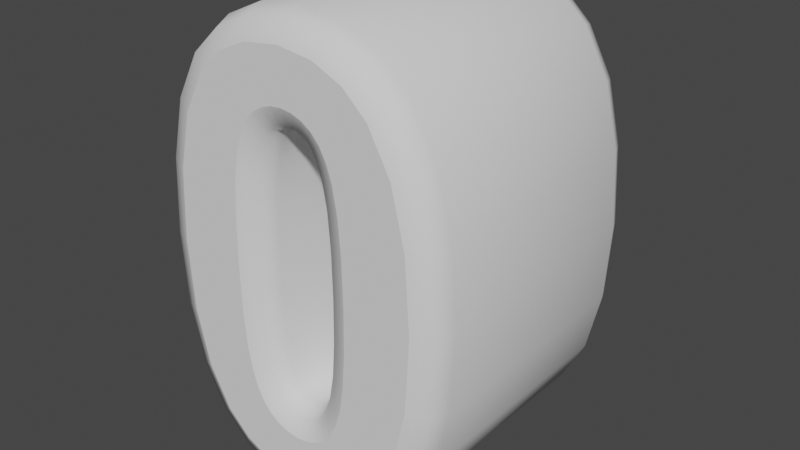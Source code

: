 # Source: 0.blend  (saved by Blender 3.3.6; exported with 4.5.12 LTS)
import bpy
from mathutils import Matrix  # noqa: F401  (used for matrix-valued properties, if any)

bpy.ops.wm.read_factory_settings(use_empty=True)
scene = bpy.context.scene
scene.name = 'Scene'

# ---- collections
col_collection = bpy.data.collections.new('Collection'); scene.collection.children.link(col_collection)

# ---- world
world_world = bpy.data.worlds.new('World'); scene.world = world_world
world_world.use_nodes = True; world_world.node_tree.nodes.clear()
_N = world_world.node_tree.nodes; _L = world_world.node_tree.links
n0 = _N.new('ShaderNodeOutputWorld'); n0.name = 'World Output'; n0.location = (300, 300)
n1 = _N.new('ShaderNodeBackground'); n1.name = 'Background'; n1.location = (10, 300)
n1.inputs[0].default_value = (0.05088, 0.05088, 0.05088, 1.0)
_L.new(n1.outputs[0], n0.inputs[0])
n0.is_active_output = True
world_world.color = (0.05088, 0.05088, 0.05088)
world_world.use_sun_shadow = False
world_world.sun_shadow_jitter_overblur = 0.0

# ---- meshes
me_text_001 = bpy.data.meshes.new('Text.001')
me_text_001.from_pydata([(-0.1077, 0.2024, 0.17), (-0.07954, 0.2286, 0.17), (-0.04466, 0.2444, 0.17), (-0.002565, 0.2497, 0.17), (0.03956, 0.2443, 0.17), (0.07454, 0.2283, 0.17), (0.103, 0.2018, 0.17), (0.1286, 0.1545, 0.17), (0.1444, 0.08875, 0.17), (0.1497, 0.004435, 0.17), (0.1444, -0.07976, 0.17), (0.1285, -0.1456, 0.17), (0.1026, -0.1932, 0.17), (0.07442, -0.2194, 0.17), (0.03955, -0.2352, 0.17), (-0.002506, -0.2405, 0.17), (-0.04516, -0.2347, 0.17), (-0.08154, -0.2173, 0.17), (-0.1121, -0.1884, 0.17), (-0.1355, -0.1439, 0.17), (-0.1499, -0.07932, 0.17), (-0.1548, 0.005423, 0.17), (-0.1495, 0.08926, 0.17), (-0.1336, 0.1549, 0.17), (0.03495, 0.1769, 0.17), (0.02337, 0.1845, 0.17), (0.01087, 0.1889, 0.17), (-0.002556, 0.1904, 0.17), (-0.01599, 0.1889, 0.17), (-0.02853, 0.1845, 0.17), (-0.04013, 0.177, 0.17), (-0.05024, 0.1657, 0.17), (-0.05827, 0.1507, 0.17), (-0.06444, 0.132, 0.17), (-0.07014, 0.1004, 0.17), (-0.0735, 0.05793, 0.17), (-0.07461, 0.004442, 0.17), (-0.07362, -0.04855, 0.17), (-0.07061, -0.08961, 0.17), (-0.06547, -0.1189, 0.17), (-0.05858, -0.1398, 0.17), (-0.05023, -0.1562, 0.17), (-0.04002, -0.1679, 0.17), (-0.02843, -0.1753, 0.17), (-0.01595, -0.1798, 0.17), (-0.00255, -0.1812, 0.17), (0.01088, -0.1797, 0.17), (0.02342, -0.1753, 0.17), (0.03501, -0.1678, 0.17), (0.04513, -0.1565, 0.17), (0.05315, -0.1414, 0.17), (0.05932, -0.1228, 0.17), (0.06503, -0.09142, 0.17), (0.06839, -0.04903, 0.17), (0.0695, 0.004422, 0.17), (0.0685, 0.05742, 0.17), (0.06549, 0.09848, 0.17), (0.06036, 0.1277, 0.17), (0.05347, 0.1487, 0.17), (0.04513, 0.1651, 0.17), (-0.1077, 0.2024, -0.17), (-0.07954, 0.2286, -0.17), (-0.04466, 0.2444, -0.17), (-0.002565, 0.2497, -0.17), (0.03956, 0.2443, -0.17), (0.07454, 0.2283, -0.17), (0.103, 0.2018, -0.17), (0.1286, 0.1545, -0.17), (0.1444, 0.08875, -0.17), (0.1497, 0.004435, -0.17), (0.1444, -0.07976, -0.17), (0.1285, -0.1456, -0.17), (0.1026, -0.1932, -0.17), (0.07442, -0.2194, -0.17), (0.03955, -0.2352, -0.17), (-0.002506, -0.2405, -0.17), (-0.04516, -0.2347, -0.17), (-0.08154, -0.2173, -0.17), (-0.1121, -0.1884, -0.17), (-0.1355, -0.1439, -0.17), (-0.1499, -0.07932, -0.17), (-0.1548, 0.005423, -0.17), (-0.1495, 0.08926, -0.17), (-0.1336, 0.1549, -0.17), (0.03495, 0.1769, -0.17), (0.02337, 0.1845, -0.17), (0.01087, 0.1889, -0.17), (-0.002556, 0.1904, -0.17), (-0.01599, 0.1889, -0.17), (-0.02853, 0.1845, -0.17), (-0.04013, 0.177, -0.17), (-0.05024, 0.1657, -0.17), (-0.05827, 0.1507, -0.17), (-0.06444, 0.132, -0.17), (-0.07014, 0.1004, -0.17), (-0.0735, 0.05793, -0.17), (-0.07461, 0.004442, -0.17), (-0.07362, -0.04855, -0.17), (-0.07061, -0.08961, -0.17), (-0.06547, -0.1189, -0.17), (-0.05858, -0.1398, -0.17), (-0.05023, -0.1562, -0.17), (-0.04002, -0.1679, -0.17), (-0.02843, -0.1753, -0.17), (-0.01595, -0.1798, -0.17), (-0.00255, -0.1812, -0.17), (0.01088, -0.1797, -0.17), (0.02342, -0.1753, -0.17), (0.03501, -0.1678, -0.17), (0.04513, -0.1565, -0.17), (0.05315, -0.1414, -0.17), (0.05932, -0.1228, -0.17), (0.06503, -0.09142, -0.17), (0.06839, -0.04903, -0.17), (0.0695, 0.004422, -0.17), (0.0685, 0.05742, -0.17), (0.06549, 0.09848, -0.17), (0.06036, 0.1277, -0.17), (0.05347, 0.1487, -0.17), (0.04513, 0.1651, -0.17), (-0.1077, 0.2024, -0.17), (-0.1247, 0.2156, -0.1612), (-0.1318, 0.2211, -0.14), (-0.1318, 0.2211, 0.14), (-0.1247, 0.2156, 0.1612), (-0.1077, 0.2024, 0.17), (-0.07954, 0.2286, -0.17), (-0.09143, 0.2465, -0.1612), (-0.09635, 0.254, -0.14), (-0.09635, 0.254, 0.14), (-0.09143, 0.2465, 0.1612), (-0.07954, 0.2286, 0.17), (-0.04466, 0.2444, -0.17), (-0.05049, 0.265, -0.1612), (-0.05291, 0.2736, -0.14), (-0.05291, 0.2736, 0.14), (-0.05049, 0.265, 0.1612), (-0.04466, 0.2444, 0.17), (-0.002565, 0.2497, -0.17), (-0.002548, 0.2711, -0.1612), (-0.002541, 0.28, -0.14), (-0.002541, 0.28, 0.14), (-0.002548, 0.2711, 0.1612), (-0.002565, 0.2497, 0.17), (0.03956, 0.2443, -0.17), (0.04545, 0.265, -0.1612), (0.04788, 0.2735, -0.14), (0.04788, 0.2735, 0.14), (0.04545, 0.265, 0.1612), (0.03956, 0.2443, 0.17), (0.07454, 0.2283, -0.17), (0.0865, 0.2462, -0.1612), (0.09145, 0.2536, -0.14), (0.09145, 0.2536, 0.14), (0.0865, 0.2462, 0.1612), (0.07454, 0.2283, 0.17), (0.103, 0.2018, -0.17), (0.12, 0.2149, -0.1612), (0.127, 0.2204, -0.14), (0.127, 0.2204, 0.14), (0.12, 0.2149, 0.1612), (0.103, 0.2018, 0.17), (0.1286, 0.1545, -0.17), (0.1486, 0.1621, -0.1612), (0.1569, 0.1653, -0.14), (0.1569, 0.1653, 0.14), (0.1486, 0.1621, 0.1612), (0.1286, 0.1545, 0.17), (0.1444, 0.08875, -0.17), (0.1654, 0.09191, -0.1612), (0.1742, 0.09322, -0.14), (0.1742, 0.09322, 0.14), (0.1654, 0.09191, 0.1612), (0.1444, 0.08875, 0.17), (0.1497, 0.004435, -0.17), (0.171, 0.004429, -0.1612), (0.1798, 0.004427, -0.14), (0.1798, 0.004427, 0.14), (0.171, 0.004429, 0.1612), (0.1497, 0.004435, 0.17), (0.1444, -0.07976, -0.17), (0.1654, -0.08294, -0.1612), (0.1741, -0.08426, -0.14), (0.1741, -0.08426, 0.14), (0.1654, -0.08294, 0.1612), (0.1444, -0.07976, 0.17), (0.1285, -0.1456, -0.17), (0.1485, -0.1533, -0.1612), (0.1567, -0.1565, -0.14), (0.1567, -0.1565, 0.14), (0.1485, -0.1533, 0.1612), (0.1285, -0.1456, 0.17), (0.1026, -0.1932, -0.17), (0.1196, -0.2064, -0.1612), (0.1266, -0.2119, -0.14), (0.1266, -0.2119, 0.14), (0.1196, -0.2064, 0.1612), (0.1026, -0.1932, 0.17), (0.07442, -0.2194, -0.17), (0.08631, -0.2373, -0.1612), (0.09124, -0.2447, -0.14), (0.09124, -0.2447, 0.14), (0.08631, -0.2373, 0.1612), (0.07442, -0.2194, 0.17), (0.03955, -0.2352, -0.17), (0.04538, -0.2558, -0.1612), (0.04779, -0.2644, -0.14), (0.04779, -0.2644, 0.14), (0.04538, -0.2558, 0.1612), (0.03955, -0.2352, 0.17), (-0.002506, -0.2405, -0.17), (-0.002614, -0.2619, -0.1612), (-0.002659, -0.2708, -0.14), (-0.002659, -0.2708, 0.14), (-0.002614, -0.2619, 0.1612), (-0.002506, -0.2405, 0.17), (-0.04516, -0.2347, -0.17), (-0.05131, -0.2552, -0.1612), (-0.05385, -0.2638, -0.14), (-0.05385, -0.2638, 0.14), (-0.05131, -0.2552, 0.1612), (-0.04516, -0.2347, 0.17), (-0.08154, -0.2173, -0.17), (-0.09369, -0.235, -0.1612), (-0.09872, -0.2424, -0.14), (-0.09872, -0.2424, 0.14), (-0.09369, -0.235, 0.1612), (-0.08154, -0.2173, 0.17), (-0.1121, -0.1884, -0.17), (-0.1292, -0.2014, -0.1612), (-0.1363, -0.2068, -0.14), (-0.1363, -0.2068, 0.14), (-0.1292, -0.2014, 0.1612), (-0.1121, -0.1884, 0.17), (-0.1355, -0.1439, -0.17), (-0.1556, -0.1513, -0.1612), (-0.1639, -0.1543, -0.14), (-0.1639, -0.1543, 0.14), (-0.1556, -0.1513, 0.1612), (-0.1355, -0.1439, 0.17), (-0.1499, -0.07932, -0.17), (-0.171, -0.08226, -0.1612), (-0.1798, -0.08348, -0.14), (-0.1798, -0.08348, 0.14), (-0.171, -0.08226, 0.1612), (-0.1499, -0.07932, 0.17), (-0.1548, 0.005423, -0.17), (-0.1761, 0.005491, -0.1612), (-0.1849, 0.005518, -0.14), (-0.1849, 0.005518, 0.14), (-0.1761, 0.005491, 0.1612), (-0.1548, 0.005423, 0.17), (-0.1495, 0.08926, -0.17), (-0.1705, 0.09245, -0.1612), (-0.1792, 0.09378, -0.14), (-0.1792, 0.09378, 0.14), (-0.1705, 0.09245, 0.1612), (-0.1495, 0.08926, 0.17), (-0.1336, 0.1549, -0.17), (-0.1536, 0.1626, -0.1612), (-0.1619, 0.1658, -0.14), (-0.1619, 0.1658, 0.14), (-0.1536, 0.1626, 0.1612), (-0.1336, 0.1549, 0.17), (0.03495, 0.1769, -0.17), (0.02084, 0.1608, -0.1612), (0.015, 0.1541, -0.14), (0.015, 0.1541, 0.14), (0.02084, 0.1608, 0.1612), (0.03495, 0.1769, 0.17), (0.02337, 0.1845, -0.17), (0.01385, 0.1653, -0.1612), (0.009909, 0.1574, -0.14), (0.009909, 0.1574, 0.14), (0.01385, 0.1653, 0.1612), (0.02337, 0.1845, 0.17), (0.01087, 0.1889, -0.17), (0.006055, 0.1681, -0.1612), (0.00406, 0.1595, -0.14), (0.00406, 0.1595, 0.14), (0.006055, 0.1681, 0.1612), (0.01087, 0.1889, 0.17), (-0.002556, 0.1904, -0.17), (-0.002558, 0.1691, -0.1612), (-0.002559, 0.1602, -0.14), (-0.002559, 0.1602, 0.14), (-0.002558, 0.1691, 0.1612), (-0.002556, 0.1904, 0.17), (-0.01599, 0.1889, -0.17), (-0.0112, 0.1681, -0.1612), (-0.009213, 0.1595, -0.14), (-0.009213, 0.1595, 0.14), (-0.0112, 0.1681, 0.1612), (-0.01599, 0.1889, 0.17), (-0.02853, 0.1845, -0.17), (-0.01908, 0.1653, -0.1612), (-0.01516, 0.1574, -0.14), (-0.01516, 0.1574, 0.14), (-0.01908, 0.1653, 0.1612), (-0.02853, 0.1845, 0.17), (-0.04013, 0.177, -0.17), (-0.02624, 0.1607, -0.1612), (-0.02049, 0.1539, -0.14), (-0.02049, 0.1539, 0.14), (-0.02624, 0.1607, 0.1612), (-0.04013, 0.177, 0.17), (-0.05024, 0.1657, -0.17), (-0.03274, 0.1535, -0.1612), (-0.02549, 0.1484, -0.14), (-0.02549, 0.1484, 0.14), (-0.03274, 0.1535, 0.1612), (-0.05024, 0.1657, 0.17), (-0.05827, 0.1507, -0.17), (-0.03869, 0.1423, -0.1612), (-0.03059, 0.1388, -0.14), (-0.03059, 0.1388, 0.14), (-0.03869, 0.1423, 0.1612), (-0.05827, 0.1507, 0.17), (-0.06444, 0.132, -0.17), (-0.04383, 0.1268, -0.1612), (-0.03529, 0.1246, -0.14), (-0.03529, 0.1246, 0.14), (-0.04383, 0.1268, 0.1612), (-0.06444, 0.132, 0.17), (-0.07014, 0.1004, -0.17), (-0.04908, 0.0977, -0.1612), (-0.04036, 0.09657, -0.14), (-0.04036, 0.09657, 0.14), (-0.04908, 0.0977, 0.1612), (-0.07014, 0.1004, 0.17), (-0.0735, 0.05793, -0.17), (-0.05231, 0.05687, -0.1612), (-0.04353, 0.05643, -0.14), (-0.04353, 0.05643, 0.14), (-0.05231, 0.05687, 0.1612), (-0.0735, 0.05793, 0.17), (-0.07461, 0.004442, -0.17), (-0.05339, 0.004421, -0.1612), (-0.04461, 0.004413, -0.14), (-0.04461, 0.004413, 0.14), (-0.05339, 0.004421, 0.1612), (-0.07461, 0.004442, 0.17), (-0.07362, -0.04855, -0.17), (-0.05242, -0.04758, -0.1612), (-0.04364, -0.04717, -0.14), (-0.04364, -0.04717, 0.14), (-0.05242, -0.04758, 0.1612), (-0.07362, -0.04855, 0.17), (-0.07061, -0.08961, -0.17), (-0.04953, -0.087, -0.1612), (-0.0408, -0.08591, -0.14), (-0.0408, -0.08591, 0.14), (-0.04953, -0.087, 0.1612), (-0.07061, -0.08961, 0.17), (-0.06547, -0.1189, -0.17), (-0.04484, -0.1137, -0.1612), (-0.0363, -0.1116, -0.14), (-0.0363, -0.1116, 0.14), (-0.04484, -0.1137, 0.1612), (-0.06547, -0.1189, 0.17), (-0.05858, -0.1398, -0.17), (-0.03894, -0.1316, -0.1612), (-0.03081, -0.1282, -0.14), (-0.03081, -0.1282, 0.14), (-0.03894, -0.1316, 0.1612), (-0.05858, -0.1398, 0.17), (-0.05023, -0.1562, -0.17), (-0.03252, -0.1442, -0.1612), (-0.02518, -0.1392, -0.14), (-0.02518, -0.1392, 0.14), (-0.03252, -0.1442, 0.1612), (-0.05023, -0.1562, 0.17), (-0.04002, -0.1679, -0.17), (-0.026, -0.1517, -0.1612), (-0.0202, -0.145, -0.14), (-0.0202, -0.145, 0.14), (-0.026, -0.1517, 0.1612), (-0.04002, -0.1679, 0.17), (-0.02843, -0.1753, -0.17), (-0.01903, -0.1562, -0.1612), (-0.01513, -0.1482, -0.14), (-0.01513, -0.1482, 0.14), (-0.01903, -0.1562, 0.1612), (-0.02843, -0.1753, 0.17), (-0.01595, -0.1798, -0.17), (-0.01121, -0.1589, -0.1612), (-0.00924, -0.1503, -0.14), (-0.00924, -0.1503, 0.14), (-0.01121, -0.1589, 0.1612), (-0.01595, -0.1798, 0.17), (-0.00255, -0.1812, -0.17), (-0.002566, -0.1599, -0.1612), (-0.002572, -0.151, -0.14), (-0.002572, -0.151, 0.14), (-0.002566, -0.1599, 0.1612), (-0.00255, -0.1812, 0.17), (0.01088, -0.1797, -0.17), (0.006084, -0.1589, -0.1612), (0.004099, -0.1503, -0.14), (0.004099, -0.1503, 0.14), (0.006084, -0.1589, 0.1612), (0.01088, -0.1797, 0.17), (0.02342, -0.1753, -0.17), (0.01396, -0.1561, -0.1612), (0.01004, -0.1482, -0.14), (0.01004, -0.1482, 0.14), (0.01396, -0.1561, 0.1612), (0.02342, -0.1753, 0.17), (0.03501, -0.1678, -0.17), (0.02113, -0.1515, -0.1612), (0.01538, -0.1447, -0.14), (0.01538, -0.1447, 0.14), (0.02113, -0.1515, 0.1612), (0.03501, -0.1678, 0.17), (0.04513, -0.1565, -0.17), (0.02763, -0.1443, -0.1612), (0.02038, -0.1392, -0.14), (0.02038, -0.1392, 0.14), (0.02763, -0.1443, 0.1612), (0.04513, -0.1565, 0.17), (0.05315, -0.1414, -0.17), (0.03358, -0.1331, -0.1612), (0.02547, -0.1296, -0.14), (0.02547, -0.1296, 0.14), (0.03358, -0.1331, 0.1612), (0.05315, -0.1414, 0.17), (0.05932, -0.1228, -0.17), (0.03872, -0.1176, -0.1612), (0.03018, -0.1154, -0.14), (0.03018, -0.1154, 0.14), (0.03872, -0.1176, 0.1612), (0.05932, -0.1228, 0.17), (0.06503, -0.09142, -0.17), (0.04397, -0.08868, -0.1612), (0.03524, -0.08754, -0.14), (0.03524, -0.08754, 0.14), (0.04397, -0.08868, 0.1612), (0.06503, -0.09142, 0.17), (0.06839, -0.04903, -0.17), (0.04719, -0.04797, -0.1612), (0.03841, -0.04753, -0.14), (0.03841, -0.04753, 0.14), (0.04719, -0.04797, 0.1612), (0.06839, -0.04903, 0.17), (0.0695, 0.004422, -0.17), (0.04828, 0.004443, -0.1612), (0.03949, 0.004452, -0.14), (0.03949, 0.004452, 0.14), (0.04828, 0.004443, 0.1612), (0.0695, 0.004422, 0.17), (0.0685, 0.05742, -0.17), (0.0473, 0.05644, -0.1612), (0.03852, 0.05604, -0.14), (0.03852, 0.05604, 0.14), (0.0473, 0.05644, 0.1612), (0.0685, 0.05742, 0.17), (0.06549, 0.09848, -0.17), (0.04441, 0.09586, -0.1612), (0.03568, 0.09478, -0.14), (0.03568, 0.09478, 0.14), (0.04441, 0.09586, 0.1612), (0.06549, 0.09848, 0.17), (0.06036, 0.1277, -0.17), (0.03973, 0.1226, -0.1612), (0.03118, 0.1204, -0.14), (0.03118, 0.1204, 0.14), (0.03973, 0.1226, 0.1612), (0.06036, 0.1277, 0.17), (0.05347, 0.1487, -0.17), (0.03383, 0.1405, -0.1612), (0.02569, 0.1371, -0.14), (0.02569, 0.1371, 0.14), (0.03383, 0.1405, 0.1612), (0.05347, 0.1487, 0.17), (0.04513, 0.1651, -0.17), (0.02738, 0.1532, -0.1612), (0.02003, 0.1482, -0.14), (0.02003, 0.1482, 0.14), (0.02738, 0.1532, 0.1612), (0.04513, 0.1651, 0.17)], [], [(2, 4, 3), (1, 4, 2), (1, 5, 4), (0, 5, 1), (0, 6, 5), (23, 28, 0), (28, 27, 0), (27, 6, 0), (27, 26, 6), (26, 7, 6), (23, 29, 28), (25, 7, 26), (23, 30, 29), (24, 7, 25), (23, 31, 30), (59, 7, 24), (23, 32, 31), (58, 7, 59), (22, 32, 23), (58, 8, 7), (22, 33, 32), (57, 8, 58), (22, 34, 33), (56, 8, 57), (22, 35, 34), (55, 8, 56), (21, 35, 22), (55, 9, 8), (21, 36, 35), (54, 9, 55), (20, 36, 21), (20, 37, 36), (54, 10, 9), (53, 10, 54), (20, 38, 37), (52, 10, 53), (19, 38, 20), (52, 11, 10), (19, 39, 38), (51, 11, 52), (19, 40, 39), (50, 11, 51), (19, 41, 40), (49, 11, 50), (18, 41, 19), (49, 12, 11), (18, 42, 41), (48, 12, 49), (47, 12, 48), (18, 43, 42), (46, 12, 47), (18, 44, 43), (45, 12, 46), (18, 45, 44), (18, 12, 45), (17, 12, 18), (17, 13, 12), (16, 13, 17), (16, 14, 13), (15, 14, 16), (62, 63, 64), (61, 62, 64), (61, 64, 65), (60, 61, 65), (60, 65, 66), (83, 60, 88), (88, 60, 87), (87, 60, 66), (87, 66, 86), (86, 66, 67), (83, 88, 89), (85, 86, 67), (83, 89, 90), (84, 85, 67), (83, 90, 91), (119, 84, 67), (83, 91, 92), (118, 119, 67), (82, 83, 92), (118, 67, 68), (82, 92, 93), (117, 118, 68), (82, 93, 94), (116, 117, 68), (82, 94, 95), (115, 116, 68), (81, 82, 95), (115, 68, 69), (81, 95, 96), (114, 115, 69), (80, 81, 96), (80, 96, 97), (114, 69, 70), (113, 114, 70), (80, 97, 98), (112, 113, 70), (79, 80, 98), (112, 70, 71), (79, 98, 99), (111, 112, 71), (79, 99, 100), (110, 111, 71), (79, 100, 101), (109, 110, 71), (78, 79, 101), (109, 71, 72), (78, 101, 102), (108, 109, 72), (107, 108, 72), (78, 102, 103), (106, 107, 72), (78, 103, 104), (105, 106, 72), (78, 104, 105), (78, 105, 72), (77, 78, 72), (77, 72, 73), (76, 77, 73), (76, 73, 74), (75, 76, 74), (121, 127, 126, 120), (122, 128, 127, 121), (123, 129, 128, 122), (124, 130, 129, 123), (125, 131, 130, 124), (127, 133, 132, 126), (128, 134, 133, 127), (129, 135, 134, 128), (130, 136, 135, 129), (131, 137, 136, 130), (133, 139, 138, 132), (134, 140, 139, 133), (135, 141, 140, 134), (136, 142, 141, 135), (137, 143, 142, 136), (139, 145, 144, 138), (140, 146, 145, 139), (141, 147, 146, 140), (142, 148, 147, 141), (143, 149, 148, 142), (145, 151, 150, 144), (146, 152, 151, 145), (147, 153, 152, 146), (148, 154, 153, 147), (149, 155, 154, 148), (151, 157, 156, 150), (152, 158, 157, 151), (153, 159, 158, 152), (154, 160, 159, 153), (155, 161, 160, 154), (157, 163, 162, 156), (158, 164, 163, 157), (159, 165, 164, 158), (160, 166, 165, 159), (161, 167, 166, 160), (163, 169, 168, 162), (164, 170, 169, 163), (165, 171, 170, 164), (166, 172, 171, 165), (167, 173, 172, 166), (169, 175, 174, 168), (170, 176, 175, 169), (171, 177, 176, 170), (172, 178, 177, 171), (173, 179, 178, 172), (175, 181, 180, 174), (176, 182, 181, 175), (177, 183, 182, 176), (178, 184, 183, 177), (179, 185, 184, 178), (181, 187, 186, 180), (182, 188, 187, 181), (183, 189, 188, 182), (184, 190, 189, 183), (185, 191, 190, 184), (187, 193, 192, 186), (188, 194, 193, 187), (189, 195, 194, 188), (190, 196, 195, 189), (191, 197, 196, 190), (193, 199, 198, 192), (194, 200, 199, 193), (195, 201, 200, 194), (196, 202, 201, 195), (197, 203, 202, 196), (199, 205, 204, 198), (200, 206, 205, 199), (201, 207, 206, 200), (202, 208, 207, 201), (203, 209, 208, 202), (205, 211, 210, 204), (206, 212, 211, 205), (207, 213, 212, 206), (208, 214, 213, 207), (209, 215, 214, 208), (211, 217, 216, 210), (212, 218, 217, 211), (213, 219, 218, 212), (214, 220, 219, 213), (215, 221, 220, 214), (217, 223, 222, 216), (218, 224, 223, 217), (219, 225, 224, 218), (220, 226, 225, 219), (221, 227, 226, 220), (223, 229, 228, 222), (224, 230, 229, 223), (225, 231, 230, 224), (226, 232, 231, 225), (227, 233, 232, 226), (229, 235, 234, 228), (230, 236, 235, 229), (231, 237, 236, 230), (232, 238, 237, 231), (233, 239, 238, 232), (235, 241, 240, 234), (236, 242, 241, 235), (237, 243, 242, 236), (238, 244, 243, 237), (239, 245, 244, 238), (241, 247, 246, 240), (242, 248, 247, 241), (243, 249, 248, 242), (244, 250, 249, 243), (245, 251, 250, 244), (247, 253, 252, 246), (248, 254, 253, 247), (249, 255, 254, 248), (250, 256, 255, 249), (251, 257, 256, 250), (253, 259, 258, 252), (254, 260, 259, 253), (255, 261, 260, 254), (256, 262, 261, 255), (257, 263, 262, 256), (259, 121, 120, 258), (260, 122, 121, 259), (261, 123, 122, 260), (262, 124, 123, 261), (263, 125, 124, 262), (265, 271, 270, 264), (266, 272, 271, 265), (267, 273, 272, 266), (268, 274, 273, 267), (269, 275, 274, 268), (271, 277, 276, 270), (272, 278, 277, 271), (273, 279, 278, 272), (274, 280, 279, 273), (275, 281, 280, 274), (277, 283, 282, 276), (278, 284, 283, 277), (279, 285, 284, 278), (280, 286, 285, 279), (281, 287, 286, 280), (283, 289, 288, 282), (284, 290, 289, 283), (285, 291, 290, 284), (286, 292, 291, 285), (287, 293, 292, 286), (289, 295, 294, 288), (290, 296, 295, 289), (291, 297, 296, 290), (292, 298, 297, 291), (293, 299, 298, 292), (295, 301, 300, 294), (296, 302, 301, 295), (297, 303, 302, 296), (298, 304, 303, 297), (299, 305, 304, 298), (301, 307, 306, 300), (302, 308, 307, 301), (303, 309, 308, 302), (304, 310, 309, 303), (305, 311, 310, 304), (307, 313, 312, 306), (308, 314, 313, 307), (309, 315, 314, 308), (310, 316, 315, 309), (311, 317, 316, 310), (313, 319, 318, 312), (314, 320, 319, 313), (315, 321, 320, 314), (316, 322, 321, 315), (317, 323, 322, 316), (319, 325, 324, 318), (320, 326, 325, 319), (321, 327, 326, 320), (322, 328, 327, 321), (323, 329, 328, 322), (325, 331, 330, 324), (326, 332, 331, 325), (327, 333, 332, 326), (328, 334, 333, 327), (329, 335, 334, 328), (331, 337, 336, 330), (332, 338, 337, 331), (333, 339, 338, 332), (334, 340, 339, 333), (335, 341, 340, 334), (337, 343, 342, 336), (338, 344, 343, 337), (339, 345, 344, 338), (340, 346, 345, 339), (341, 347, 346, 340), (343, 349, 348, 342), (344, 350, 349, 343), (345, 351, 350, 344), (346, 352, 351, 345), (347, 353, 352, 346), (349, 355, 354, 348), (350, 356, 355, 349), (351, 357, 356, 350), (352, 358, 357, 351), (353, 359, 358, 352), (355, 361, 360, 354), (356, 362, 361, 355), (357, 363, 362, 356), (358, 364, 363, 357), (359, 365, 364, 358), (361, 367, 366, 360), (362, 368, 367, 361), (363, 369, 368, 362), (364, 370, 369, 363), (365, 371, 370, 364), (367, 373, 372, 366), (368, 374, 373, 367), (369, 375, 374, 368), (370, 376, 375, 369), (371, 377, 376, 370), (373, 379, 378, 372), (374, 380, 379, 373), (375, 381, 380, 374), (376, 382, 381, 375), (377, 383, 382, 376), (379, 385, 384, 378), (380, 386, 385, 379), (381, 387, 386, 380), (382, 388, 387, 381), (383, 389, 388, 382), (385, 391, 390, 384), (386, 392, 391, 385), (387, 393, 392, 386), (388, 394, 393, 387), (389, 395, 394, 388), (391, 397, 396, 390), (392, 398, 397, 391), (393, 399, 398, 392), (394, 400, 399, 393), (395, 401, 400, 394), (397, 403, 402, 396), (398, 404, 403, 397), (399, 405, 404, 398), (400, 406, 405, 399), (401, 407, 406, 400), (403, 409, 408, 402), (404, 410, 409, 403), (405, 411, 410, 404), (406, 412, 411, 405), (407, 413, 412, 406), (409, 415, 414, 408), (410, 416, 415, 409), (411, 417, 416, 410), (412, 418, 417, 411), (413, 419, 418, 412), (415, 421, 420, 414), (416, 422, 421, 415), (417, 423, 422, 416), (418, 424, 423, 417), (419, 425, 424, 418), (421, 427, 426, 420), (422, 428, 427, 421), (423, 429, 428, 422), (424, 430, 429, 423), (425, 431, 430, 424), (427, 433, 432, 426), (428, 434, 433, 427), (429, 435, 434, 428), (430, 436, 435, 429), (431, 437, 436, 430), (433, 439, 438, 432), (434, 440, 439, 433), (435, 441, 440, 434), (436, 442, 441, 435), (437, 443, 442, 436), (439, 445, 444, 438), (440, 446, 445, 439), (441, 447, 446, 440), (442, 448, 447, 441), (443, 449, 448, 442), (445, 451, 450, 444), (446, 452, 451, 445), (447, 453, 452, 446), (448, 454, 453, 447), (449, 455, 454, 448), (451, 457, 456, 450), (452, 458, 457, 451), (453, 459, 458, 452), (454, 460, 459, 453), (455, 461, 460, 454), (457, 463, 462, 456), (458, 464, 463, 457), (459, 465, 464, 458), (460, 466, 465, 459), (461, 467, 466, 460), (463, 469, 468, 462), (464, 470, 469, 463), (465, 471, 470, 464), (466, 472, 471, 465), (467, 473, 472, 466), (469, 475, 474, 468), (470, 476, 475, 469), (471, 477, 476, 470), (472, 478, 477, 471), (473, 479, 478, 472), (475, 265, 264, 474), (476, 266, 265, 475), (477, 267, 266, 476), (478, 268, 267, 477), (479, 269, 268, 478)])
me_text_001.polygons.foreach_set('use_smooth', [0, 0, 0, 0, 0, 0, 0, 0, 0, 0, 0, 0, 0, 0, 0, 0, 0, 0, 0, 0, 0, 0, 0, 0, 0, 0, 0, 0, 0, 0, 0, 0, 0, 0, 0, 0, 0, 0, 0, 0, 0, 0, 0, 0, 0, 0, 0, 0, 0, 0, 0, 0, 0, 0, 0, 0, 0, 0, 0, 0, 0, 0, 0, 0, 0, 0, 0, 0, 0, 0, 0, 0, 0, 0, 0, 0, 0, 0, 0, 0, 0, 0, 0, 0, 0, 0, 0, 0, 0, 0, 0, 0, 0, 0, 0, 0, 0, 0, 0, 0, 0, 0, 0, 0, 0, 0, 0, 0, 0, 0, 0, 0, 0, 0, 0, 0, 0, 0, 0, 0, 1, 1, 1, 1, 1, 1, 1, 1, 1, 1, 1, 1, 1, 1, 1, 1, 1, 1, 1, 1, 1, 1, 1, 1, 1, 1, 1, 1, 1, 1, 1, 1, 1, 1, 1, 1, 1, 1, 1, 1, 1, 1, 1, 1, 1, 1, 1, 1, 1, 1, 1, 1, 1, 1, 1, 1, 1, 1, 1, 1, 1, 1, 1, 1, 1, 1, 1, 1, 1, 1, 1, 1, 1, 1, 1, 1, 1, 1, 1, 1, 1, 1, 1, 1, 1, 1, 1, 1, 1, 1, 1, 1, 1, 1, 1, 1, 1, 1, 1, 1, 1, 1, 1, 1, 1, 1, 1, 1, 1, 1, 1, 1, 1, 1, 1, 1, 1, 1, 1, 1, 1, 1, 1, 1, 1, 1, 1, 1, 1, 1, 1, 1, 1, 1, 1, 1, 1, 1, 1, 1, 1, 1, 1, 1, 1, 1, 1, 1, 1, 1, 1, 1, 1, 1, 1, 1, 1, 1, 1, 1, 1, 1, 1, 1, 1, 1, 1, 1, 1, 1, 1, 1, 1, 1, 1, 1, 1, 1, 1, 1, 1, 1, 1, 1, 1, 1, 1, 1, 1, 1, 1, 1, 1, 1, 1, 1, 1, 1, 1, 1, 1, 1, 1, 1, 1, 1, 1, 1, 1, 1, 1, 1, 1, 1, 1, 1, 1, 1, 1, 1, 1, 1, 1, 1, 1, 1, 1, 1, 1, 1, 1, 1, 1, 1, 1, 1, 1, 1, 1, 1, 1, 1, 1, 1, 1, 1, 1, 1, 1, 1, 1, 1, 1, 1, 1, 1, 1, 1, 1, 1, 1, 1, 1, 1, 1, 1, 1, 1, 1, 1, 1, 1, 1, 1, 1, 1, 1, 1, 1, 1, 1, 1, 1, 1, 1, 1, 1, 1, 1, 1, 1, 1, 1, 1, 1, 1, 1, 1, 1, 1])
_uv = me_text_001.uv_layers.new(name='UVMap')
_uv.uv.foreach_set('vector', [0.0339, 0.0, 0.0678, 0.0, 0.05085, 0.0, 0.01695, 0.0, 0.0678, 0.0, 0.0339, 0.0, 0.01695, 0.0, 0.08475, 0.0, 0.0678, 0.0, 0.0, 0.0, 0.08475, 0.0, 0.01695, 0.0, 0.0, 0.0, 0.1017, 0.0, 0.08475, 0.0, 0.3898, 0.0, 0.4746, 0.0, 0.0, 0.0, 0.4746, 0.0, 0.4576, 0.0, 0.0, 0.0, 0.4576, 0.0, 0.1017, 0.0, 0.0, 0.0, 0.4576, 0.0, 0.4407, 0.0, 0.1017, 0.0, 0.4407, 0.0, 0.1186, 0.0, 0.1017, 0.0, 0.3898, 0.0, 0.4915, 0.0, 0.4746, 0.0, 0.4237, 0.0, 0.1186, 0.0, 0.4407, 0.0, 0.3898, 0.0, 0.5085, 0.0, 0.4915, 0.0, 0.4068, 0.0, 0.1186, 0.0, 0.4237, 0.0, 0.3898, 0.0, 0.5254, 0.0, 0.5085, 0.0, 1.0, 0.0, 0.1186, 0.0, 0.4068, 0.0, 0.3898, 0.0, 0.5424, 0.0, 0.5254, 0.0, 0.9831, 0.0, 0.1186, 0.0, 1.0, 0.0, 0.3729, 0.0, 0.5424, 0.0, 0.3898, 0.0, 0.9831, 0.0, 0.1356, 0.0, 0.1186, 0.0, 0.3729, 0.0, 0.5593, 0.0, 0.5424, 0.0, 0.9661, 0.0, 0.1356, 0.0, 0.9831, 0.0, 0.3729, 0.0, 0.5763, 0.0, 0.5593, 0.0, 0.9492, 0.0, 0.1356, 0.0, 0.9661, 0.0, 0.3729, 0.0, 0.5932, 0.0, 0.5763, 0.0, 0.9322, 0.0, 0.1356, 0.0, 0.9492, 0.0, 0.3559, 0.0, 0.5932, 0.0, 0.3729, 0.0, 0.9322, 0.0, 0.1525, 0.0, 0.1356, 0.0, 0.3559, 0.0, 0.6102, 0.0, 0.5932, 0.0, 0.9153, 0.0, 0.1525, 0.0, 0.9322, 0.0, 0.339, 0.0, 0.6102, 0.0, 0.3559, 0.0, 0.339, 0.0, 0.6271, 0.0, 0.6102, 0.0, 0.9153, 0.0, 0.1695, 0.0, 0.1525, 0.0, 0.8983, 0.0, 0.1695, 0.0, 0.9153, 0.0, 0.339, 0.0, 0.6441, 0.0, 0.6271, 0.0, 0.8814, 0.0, 0.1695, 0.0, 0.8983, 0.0, 0.322, 0.0, 0.6441, 0.0, 0.339, 0.0, 0.8814, 0.0, 0.1864, 0.0, 0.1695, 0.0, 0.322, 0.0, 0.661, 0.0, 0.6441, 0.0, 0.8644, 0.0, 0.1864, 0.0, 0.8814, 0.0, 0.322, 0.0, 0.678, 0.0, 0.661, 0.0, 0.8475, 0.0, 0.1864, 0.0, 0.8644, 0.0, 0.322, 0.0, 0.6949, 0.0, 0.678, 0.0, 0.8305, 0.0, 0.1864, 0.0, 0.8475, 0.0, 0.3051, 0.0, 0.6949, 0.0, 0.322, 0.0, 0.8305, 0.0, 0.2034, 0.0, 0.1864, 0.0, 0.3051, 0.0, 0.7119, 0.0, 0.6949, 0.0, 0.8136, 0.0, 0.2034, 0.0, 0.8305, 0.0, 0.7966, 0.0, 0.2034, 0.0, 0.8136, 0.0, 0.3051, 0.0, 0.7288, 0.0, 0.7119, 0.0, 0.7797, 0.0, 0.2034, 0.0, 0.7966, 0.0, 0.3051, 0.0, 0.7458, 0.0, 0.7288, 0.0, 0.7627, 0.0, 0.2034, 0.0, 0.7797, 0.0, 0.3051, 0.0, 0.7627, 0.0, 0.7458, 0.0, 0.3051, 0.0, 0.2034, 0.0, 0.7627, 0.0, 0.2881, 0.0, 0.2034, 0.0, 0.3051, 0.0, 0.2881, 0.0, 0.2203, 0.0, 0.2034, 0.0, 0.2712, 0.0, 0.2203, 0.0, 0.2881, 0.0, 0.2712, 0.0, 0.2373, 0.0, 0.2203, 0.0, 0.2542, 0.0, 0.2373, 0.0, 0.2712, 0.0, 0.0339, 0.0, 0.05085, 0.0, 0.0678, 0.0, 0.01695, 0.0, 0.0339, 0.0, 0.0678, 0.0, 0.01695, 0.0, 0.0678, 0.0, 0.08475, 0.0, 0.0, 0.0, 0.01695, 0.0, 0.08475, 0.0, 0.0, 0.0, 0.08475, 0.0, 0.1017, 0.0, 0.3898, 0.0, 0.0, 0.0, 0.4746, 0.0, 0.4746, 0.0, 0.0, 0.0, 0.4576, 0.0, 0.4576, 0.0, 0.0, 0.0, 0.1017, 0.0, 0.4576, 0.0, 0.1017, 0.0, 0.4407, 0.0, 0.4407, 0.0, 0.1017, 0.0, 0.1186, 0.0, 0.3898, 0.0, 0.4746, 0.0, 0.4915, 0.0, 0.4237, 0.0, 0.4407, 0.0, 0.1186, 0.0, 0.3898, 0.0, 0.4915, 0.0, 0.5085, 0.0, 0.4068, 0.0, 0.4237, 0.0, 0.1186, 0.0, 0.3898, 0.0, 0.5085, 0.0, 0.5254, 0.0, 1.0, 0.0, 0.4068, 0.0, 0.1186, 0.0, 0.3898, 0.0, 0.5254, 0.0, 0.5424, 0.0, 0.9831, 0.0, 1.0, 0.0, 0.1186, 0.0, 0.3729, 0.0, 0.3898, 0.0, 0.5424, 0.0, 0.9831, 0.0, 0.1186, 0.0, 0.1356, 0.0, 0.3729, 0.0, 0.5424, 0.0, 0.5593, 0.0, 0.9661, 0.0, 0.9831, 0.0, 0.1356, 0.0, 0.3729, 0.0, 0.5593, 0.0, 0.5763, 0.0, 0.9492, 0.0, 0.9661, 0.0, 0.1356, 0.0, 0.3729, 0.0, 0.5763, 0.0, 0.5932, 0.0, 0.9322, 0.0, 0.9492, 0.0, 0.1356, 0.0, 0.3559, 0.0, 0.3729, 0.0, 0.5932, 0.0, 0.9322, 0.0, 0.1356, 0.0, 0.1525, 0.0, 0.3559, 0.0, 0.5932, 0.0, 0.6102, 0.0, 0.9153, 0.0, 0.9322, 0.0, 0.1525, 0.0, 0.339, 0.0, 0.3559, 0.0, 0.6102, 0.0, 0.339, 0.0, 0.6102, 0.0, 0.6271, 0.0, 0.9153, 0.0, 0.1525, 0.0, 0.1695, 0.0, 0.8983, 0.0, 0.9153, 0.0, 0.1695, 0.0, 0.339, 0.0, 0.6271, 0.0, 0.6441, 0.0, 0.8814, 0.0, 0.8983, 0.0, 0.1695, 0.0, 0.322, 0.0, 0.339, 0.0, 0.6441, 0.0, 0.8814, 0.0, 0.1695, 0.0, 0.1864, 0.0, 0.322, 0.0, 0.6441, 0.0, 0.661, 0.0, 0.8644, 0.0, 0.8814, 0.0, 0.1864, 0.0, 0.322, 0.0, 0.661, 0.0, 0.678, 0.0, 0.8475, 0.0, 0.8644, 0.0, 0.1864, 0.0, 0.322, 0.0, 0.678, 0.0, 0.6949, 0.0, 0.8305, 0.0, 0.8475, 0.0, 0.1864, 0.0, 0.3051, 0.0, 0.322, 0.0, 0.6949, 0.0, 0.8305, 0.0, 0.1864, 0.0, 0.2034, 0.0, 0.3051, 0.0, 0.6949, 0.0, 0.7119, 0.0, 0.8136, 0.0, 0.8305, 0.0, 0.2034, 0.0, 0.7966, 0.0, 0.8136, 0.0, 0.2034, 0.0, 0.3051, 0.0, 0.7119, 0.0, 0.7288, 0.0, 0.7797, 0.0, 0.7966, 0.0, 0.2034, 0.0, 0.3051, 0.0, 0.7288, 0.0, 0.7458, 0.0, 0.7627, 0.0, 0.7797, 0.0, 0.2034, 0.0, 0.3051, 0.0, 0.7458, 0.0, 0.7627, 0.0, 0.3051, 0.0, 0.7627, 0.0, 0.2034, 0.0, 0.2881, 0.0, 0.3051, 0.0, 0.2034, 0.0, 0.2881, 0.0, 0.2034, 0.0, 0.2203, 0.0, 0.2712, 0.0, 0.2881, 0.0, 0.2203, 0.0, 0.2712, 0.0, 0.2203, 0.0, 0.2373, 0.0, 0.2542, 0.0, 0.2712, 0.0, 0.2373, 0.0, 0.0, 0.2, 0.04167, 0.2, 0.04167, 0.0, 0.0, 0.0, 0.0, 0.4, 0.04167, 0.4, 0.04167, 0.2, 0.0, 0.2, 0.0, 0.6, 0.04167, 0.6, 0.04167, 0.4, 0.0, 0.4, 0.0, 0.8, 0.04167, 0.8, 0.04167, 0.6, 0.0, 0.6, 0.0, 1.0, 0.04167, 1.0, 0.04167, 0.8, 0.0, 0.8, 0.04167, 0.2, 0.08333, 0.2, 0.08333, 0.0, 0.04167, 0.0, 0.04167, 0.4, 0.08333, 0.4, 0.08333, 0.2, 0.04167, 0.2, 0.04167, 0.6, 0.08333, 0.6, 0.08333, 0.4, 0.04167, 0.4, 0.04167, 0.8, 0.08333, 0.8, 0.08333, 0.6, 0.04167, 0.6, 0.04167, 1.0, 0.08333, 1.0, 0.08333, 0.8, 0.04167, 0.8, 0.08333, 0.2, 0.125, 0.2, 0.125, 0.0, 0.08333, 0.0, 0.08333, 0.4, 0.125, 0.4, 0.125, 0.2, 0.08333, 0.2, 0.08333, 0.6, 0.125, 0.6, 0.125, 0.4, 0.08333, 0.4, 0.08333, 0.8, 0.125, 0.8, 0.125, 0.6, 0.08333, 0.6, 0.08333, 1.0, 0.125, 1.0, 0.125, 0.8, 0.08333, 0.8, 0.125, 0.2, 0.1667, 0.2, 0.1667, 0.0, 0.125, 0.0, 0.125, 0.4, 0.1667, 0.4, 0.1667, 0.2, 0.125, 0.2, 0.125, 0.6, 0.1667, 0.6, 0.1667, 0.4, 0.125, 0.4, 0.125, 0.8, 0.1667, 0.8, 0.1667, 0.6, 0.125, 0.6, 0.125, 1.0, 0.1667, 1.0, 0.1667, 0.8, 0.125, 0.8, 0.1667, 0.2, 0.2083, 0.2, 0.2083, 0.0, 0.1667, 0.0, 0.1667, 0.4, 0.2083, 0.4, 0.2083, 0.2, 0.1667, 0.2, 0.1667, 0.6, 0.2083, 0.6, 0.2083, 0.4, 0.1667, 0.4, 0.1667, 0.8, 0.2083, 0.8, 0.2083, 0.6, 0.1667, 0.6, 0.1667, 1.0, 0.2083, 1.0, 0.2083, 0.8, 0.1667, 0.8, 0.2083, 0.2, 0.25, 0.2, 0.25, 0.0, 0.2083, 0.0, 0.2083, 0.4, 0.25, 0.4, 0.25, 0.2, 0.2083, 0.2, 0.2083, 0.6, 0.25, 0.6, 0.25, 0.4, 0.2083, 0.4, 0.2083, 0.8, 0.25, 0.8, 0.25, 0.6, 0.2083, 0.6, 0.2083, 1.0, 0.25, 1.0, 0.25, 0.8, 0.2083, 0.8, 0.25, 0.2, 0.2917, 0.2, 0.2917, 0.0, 0.25, 0.0, 0.25, 0.4, 0.2917, 0.4, 0.2917, 0.2, 0.25, 0.2, 0.25, 0.6, 0.2917, 0.6, 0.2917, 0.4, 0.25, 0.4, 0.25, 0.8, 0.2917, 0.8, 0.2917, 0.6, 0.25, 0.6, 0.25, 1.0, 0.2917, 1.0, 0.2917, 0.8, 0.25, 0.8, 0.2917, 0.2, 0.3333, 0.2, 0.3333, 0.0, 0.2917, 0.0, 0.2917, 0.4, 0.3333, 0.4, 0.3333, 0.2, 0.2917, 0.2, 0.2917, 0.6, 0.3333, 0.6, 0.3333, 0.4, 0.2917, 0.4, 0.2917, 0.8, 0.3333, 0.8, 0.3333, 0.6, 0.2917, 0.6, 0.2917, 1.0, 0.3333, 1.0, 0.3333, 0.8, 0.2917, 0.8, 0.3333, 0.2, 0.375, 0.2, 0.375, 0.0, 0.3333, 0.0, 0.3333, 0.4, 0.375, 0.4, 0.375, 0.2, 0.3333, 0.2, 0.3333, 0.6, 0.375, 0.6, 0.375, 0.4, 0.3333, 0.4, 0.3333, 0.8, 0.375, 0.8, 0.375, 0.6, 0.3333, 0.6, 0.3333, 1.0, 0.375, 1.0, 0.375, 0.8, 0.3333, 0.8, 0.375, 0.2, 0.4167, 0.2, 0.4167, 0.0, 0.375, 0.0, 0.375, 0.4, 0.4167, 0.4, 0.4167, 0.2, 0.375, 0.2, 0.375, 0.6, 0.4167, 0.6, 0.4167, 0.4, 0.375, 0.4, 0.375, 0.8, 0.4167, 0.8, 0.4167, 0.6, 0.375, 0.6, 0.375, 1.0, 0.4167, 1.0, 0.4167, 0.8, 0.375, 0.8, 0.4167, 0.2, 0.4583, 0.2, 0.4583, 0.0, 0.4167, 0.0, 0.4167, 0.4, 0.4583, 0.4, 0.4583, 0.2, 0.4167, 0.2, 0.4167, 0.6, 0.4583, 0.6, 0.4583, 0.4, 0.4167, 0.4, 0.4167, 0.8, 0.4583, 0.8, 0.4583, 0.6, 0.4167, 0.6, 0.4167, 1.0, 0.4583, 1.0, 0.4583, 0.8, 0.4167, 0.8, 0.4583, 0.2, 0.5, 0.2, 0.5, 0.0, 0.4583, 0.0, 0.4583, 0.4, 0.5, 0.4, 0.5, 0.2, 0.4583, 0.2, 0.4583, 0.6, 0.5, 0.6, 0.5, 0.4, 0.4583, 0.4, 0.4583, 0.8, 0.5, 0.8, 0.5, 0.6, 0.4583, 0.6, 0.4583, 1.0, 0.5, 1.0, 0.5, 0.8, 0.4583, 0.8, 0.5, 0.2, 0.5417, 0.2, 0.5417, 0.0, 0.5, 0.0, 0.5, 0.4, 0.5417, 0.4, 0.5417, 0.2, 0.5, 0.2, 0.5, 0.6, 0.5417, 0.6, 0.5417, 0.4, 0.5, 0.4, 0.5, 0.8, 0.5417, 0.8, 0.5417, 0.6, 0.5, 0.6, 0.5, 1.0, 0.5417, 1.0, 0.5417, 0.8, 0.5, 0.8, 0.5417, 0.2, 0.5833, 0.2, 0.5833, 0.0, 0.5417, 0.0, 0.5417, 0.4, 0.5833, 0.4, 0.5833, 0.2, 0.5417, 0.2, 0.5417, 0.6, 0.5833, 0.6, 0.5833, 0.4, 0.5417, 0.4, 0.5417, 0.8, 0.5833, 0.8, 0.5833, 0.6, 0.5417, 0.6, 0.5417, 1.0, 0.5833, 1.0, 0.5833, 0.8, 0.5417, 0.8, 0.5833, 0.2, 0.625, 0.2, 0.625, 0.0, 0.5833, 0.0, 0.5833, 0.4, 0.625, 0.4, 0.625, 0.2, 0.5833, 0.2, 0.5833, 0.6, 0.625, 0.6, 0.625, 0.4, 0.5833, 0.4, 0.5833, 0.8, 0.625, 0.8, 0.625, 0.6, 0.5833, 0.6, 0.5833, 1.0, 0.625, 1.0, 0.625, 0.8, 0.5833, 0.8, 0.625, 0.2, 0.6667, 0.2, 0.6667, 0.0, 0.625, 0.0, 0.625, 0.4, 0.6667, 0.4, 0.6667, 0.2, 0.625, 0.2, 0.625, 0.6, 0.6667, 0.6, 0.6667, 0.4, 0.625, 0.4, 0.625, 0.8, 0.6667, 0.8, 0.6667, 0.6, 0.625, 0.6, 0.625, 1.0, 0.6667, 1.0, 0.6667, 0.8, 0.625, 0.8, 0.6667, 0.2, 0.7083, 0.2, 0.7083, 0.0, 0.6667, 0.0, 0.6667, 0.4, 0.7083, 0.4, 0.7083, 0.2, 0.6667, 0.2, 0.6667, 0.6, 0.7083, 0.6, 0.7083, 0.4, 0.6667, 0.4, 0.6667, 0.8, 0.7083, 0.8, 0.7083, 0.6, 0.6667, 0.6, 0.6667, 1.0, 0.7083, 1.0, 0.7083, 0.8, 0.6667, 0.8, 0.7083, 0.2, 0.75, 0.2, 0.75, 0.0, 0.7083, 0.0, 0.7083, 0.4, 0.75, 0.4, 0.75, 0.2, 0.7083, 0.2, 0.7083, 0.6, 0.75, 0.6, 0.75, 0.4, 0.7083, 0.4, 0.7083, 0.8, 0.75, 0.8, 0.75, 0.6, 0.7083, 0.6, 0.7083, 1.0, 0.75, 1.0, 0.75, 0.8, 0.7083, 0.8, 0.75, 0.2, 0.7917, 0.2, 0.7917, 0.0, 0.75, 0.0, 0.75, 0.4, 0.7917, 0.4, 0.7917, 0.2, 0.75, 0.2, 0.75, 0.6, 0.7917, 0.6, 0.7917, 0.4, 0.75, 0.4, 0.75, 0.8, 0.7917, 0.8, 0.7917, 0.6, 0.75, 0.6, 0.75, 1.0, 0.7917, 1.0, 0.7917, 0.8, 0.75, 0.8, 0.7917, 0.2, 0.8333, 0.2, 0.8333, 0.0, 0.7917, 0.0, 0.7917, 0.4, 0.8333, 0.4, 0.8333, 0.2, 0.7917, 0.2, 0.7917, 0.6, 0.8333, 0.6, 0.8333, 0.4, 0.7917, 0.4, 0.7917, 0.8, 0.8333, 0.8, 0.8333, 0.6, 0.7917, 0.6, 0.7917, 1.0, 0.8333, 1.0, 0.8333, 0.8, 0.7917, 0.8, 0.8333, 0.2, 0.875, 0.2, 0.875, 0.0, 0.8333, 0.0, 0.8333, 0.4, 0.875, 0.4, 0.875, 0.2, 0.8333, 0.2, 0.8333, 0.6, 0.875, 0.6, 0.875, 0.4, 0.8333, 0.4, 0.8333, 0.8, 0.875, 0.8, 0.875, 0.6, 0.8333, 0.6, 0.8333, 1.0, 0.875, 1.0, 0.875, 0.8, 0.8333, 0.8, 0.875, 0.2, 0.9167, 0.2, 0.9167, 0.0, 0.875, 0.0, 0.875, 0.4, 0.9167, 0.4, 0.9167, 0.2, 0.875, 0.2, 0.875, 0.6, 0.9167, 0.6, 0.9167, 0.4, 0.875, 0.4, 0.875, 0.8, 0.9167, 0.8, 0.9167, 0.6, 0.875, 0.6, 0.875, 1.0, 0.9167, 1.0, 0.9167, 0.8, 0.875, 0.8, 0.9167, 0.2, 0.9583, 0.2, 0.9583, 0.0, 0.9167, 0.0, 0.9167, 0.4, 0.9583, 0.4, 0.9583, 0.2, 0.9167, 0.2, 0.9167, 0.6, 0.9583, 0.6, 0.9583, 0.4, 0.9167, 0.4, 0.9167, 0.8, 0.9583, 0.8, 0.9583, 0.6, 0.9167, 0.6, 0.9167, 1.0, 0.9583, 1.0, 0.9583, 0.8, 0.9167, 0.8, 0.9583, 0.2, 1.0, 0.2, 1.0, 0.0, 0.9583, 0.0, 0.9583, 0.4, 1.0, 0.4, 1.0, 0.2, 0.9583, 0.2, 0.9583, 0.6, 1.0, 0.6, 1.0, 0.4, 0.9583, 0.4, 0.9583, 0.8, 1.0, 0.8, 1.0, 0.6, 0.9583, 0.6, 0.9583, 1.0, 1.0, 1.0, 1.0, 0.8, 0.9583, 0.8, 0.0, 0.2, 0.02778, 0.2, 0.02778, 0.0, 0.0, 0.0, 0.0, 0.4, 0.02778, 0.4, 0.02778, 0.2, 0.0, 0.2, 0.0, 0.6, 0.02778, 0.6, 0.02778, 0.4, 0.0, 0.4, 0.0, 0.8, 0.02778, 0.8, 0.02778, 0.6, 0.0, 0.6, 0.0, 1.0, 0.02778, 1.0, 0.02778, 0.8, 0.0, 0.8, 0.02778, 0.2, 0.05556, 0.2, 0.05556, 0.0, 0.02778, 0.0, 0.02778, 0.4, 0.05556, 0.4, 0.05556, 0.2, 0.02778, 0.2, 0.02778, 0.6, 0.05556, 0.6, 0.05556, 0.4, 0.02778, 0.4, 0.02778, 0.8, 0.05556, 0.8, 0.05556, 0.6, 0.02778, 0.6, 0.02778, 1.0, 0.05556, 1.0, 0.05556, 0.8, 0.02778, 0.8, 0.05556, 0.2, 0.08333, 0.2, 0.08333, 0.0, 0.05556, 0.0, 0.05556, 0.4, 0.08333, 0.4, 0.08333, 0.2, 0.05556, 0.2, 0.05556, 0.6, 0.08333, 0.6, 0.08333, 0.4, 0.05556, 0.4, 0.05556, 0.8, 0.08333, 0.8, 0.08333, 0.6, 0.05556, 0.6, 0.05556, 1.0, 0.08333, 1.0, 0.08333, 0.8, 0.05556, 0.8, 0.08333, 0.2, 0.1111, 0.2, 0.1111, 0.0, 0.08333, 0.0, 0.08333, 0.4, 0.1111, 0.4, 0.1111, 0.2, 0.08333, 0.2, 0.08333, 0.6, 0.1111, 0.6, 0.1111, 0.4, 0.08333, 0.4, 0.08333, 0.8, 0.1111, 0.8, 0.1111, 0.6, 0.08333, 0.6, 0.08333, 1.0, 0.1111, 1.0, 0.1111, 0.8, 0.08333, 0.8, 0.1111, 0.2, 0.1389, 0.2, 0.1389, 0.0, 0.1111, 0.0, 0.1111, 0.4, 0.1389, 0.4, 0.1389, 0.2, 0.1111, 0.2, 0.1111, 0.6, 0.1389, 0.6, 0.1389, 0.4, 0.1111, 0.4, 0.1111, 0.8, 0.1389, 0.8, 0.1389, 0.6, 0.1111, 0.6, 0.1111, 1.0, 0.1389, 1.0, 0.1389, 0.8, 0.1111, 0.8, 0.1389, 0.2, 0.1667, 0.2, 0.1667, 0.0, 0.1389, 0.0, 0.1389, 0.4, 0.1667, 0.4, 0.1667, 0.2, 0.1389, 0.2, 0.1389, 0.6, 0.1667, 0.6, 0.1667, 0.4, 0.1389, 0.4, 0.1389, 0.8, 0.1667, 0.8, 0.1667, 0.6, 0.1389, 0.6, 0.1389, 1.0, 0.1667, 1.0, 0.1667, 0.8, 0.1389, 0.8, 0.1667, 0.2, 0.1944, 0.2, 0.1944, 0.0, 0.1667, 0.0, 0.1667, 0.4, 0.1944, 0.4, 0.1944, 0.2, 0.1667, 0.2, 0.1667, 0.6, 0.1944, 0.6, 0.1944, 0.4, 0.1667, 0.4, 0.1667, 0.8, 0.1944, 0.8, 0.1944, 0.6, 0.1667, 0.6, 0.1667, 1.0, 0.1944, 1.0, 0.1944, 0.8, 0.1667, 0.8, 0.1944, 0.2, 0.2222, 0.2, 0.2222, 0.0, 0.1944, 0.0, 0.1944, 0.4, 0.2222, 0.4, 0.2222, 0.2, 0.1944, 0.2, 0.1944, 0.6, 0.2222, 0.6, 0.2222, 0.4, 0.1944, 0.4, 0.1944, 0.8, 0.2222, 0.8, 0.2222, 0.6, 0.1944, 0.6, 0.1944, 1.0, 0.2222, 1.0, 0.2222, 0.8, 0.1944, 0.8, 0.2222, 0.2, 0.25, 0.2, 0.25, 0.0, 0.2222, 0.0, 0.2222, 0.4, 0.25, 0.4, 0.25, 0.2, 0.2222, 0.2, 0.2222, 0.6, 0.25, 0.6, 0.25, 0.4, 0.2222, 0.4, 0.2222, 0.8, 0.25, 0.8, 0.25, 0.6, 0.2222, 0.6, 0.2222, 1.0, 0.25, 1.0, 0.25, 0.8, 0.2222, 0.8, 0.25, 0.2, 0.2778, 0.2, 0.2778, 0.0, 0.25, 0.0, 0.25, 0.4, 0.2778, 0.4, 0.2778, 0.2, 0.25, 0.2, 0.25, 0.6, 0.2778, 0.6, 0.2778, 0.4, 0.25, 0.4, 0.25, 0.8, 0.2778, 0.8, 0.2778, 0.6, 0.25, 0.6, 0.25, 1.0, 0.2778, 1.0, 0.2778, 0.8, 0.25, 0.8, 0.2778, 0.2, 0.3056, 0.2, 0.3056, 0.0, 0.2778, 0.0, 0.2778, 0.4, 0.3056, 0.4, 0.3056, 0.2, 0.2778, 0.2, 0.2778, 0.6, 0.3056, 0.6, 0.3056, 0.4, 0.2778, 0.4, 0.2778, 0.8, 0.3056, 0.8, 0.3056, 0.6, 0.2778, 0.6, 0.2778, 1.0, 0.3056, 1.0, 0.3056, 0.8, 0.2778, 0.8, 0.3056, 0.2, 0.3333, 0.2, 0.3333, 0.0, 0.3056, 0.0, 0.3056, 0.4, 0.3333, 0.4, 0.3333, 0.2, 0.3056, 0.2, 0.3056, 0.6, 0.3333, 0.6, 0.3333, 0.4, 0.3056, 0.4, 0.3056, 0.8, 0.3333, 0.8, 0.3333, 0.6, 0.3056, 0.6, 0.3056, 1.0, 0.3333, 1.0, 0.3333, 0.8, 0.3056, 0.8, 0.3333, 0.2, 0.3611, 0.2, 0.3611, 0.0, 0.3333, 0.0, 0.3333, 0.4, 0.3611, 0.4, 0.3611, 0.2, 0.3333, 0.2, 0.3333, 0.6, 0.3611, 0.6, 0.3611, 0.4, 0.3333, 0.4, 0.3333, 0.8, 0.3611, 0.8, 0.3611, 0.6, 0.3333, 0.6, 0.3333, 1.0, 0.3611, 1.0, 0.3611, 0.8, 0.3333, 0.8, 0.3611, 0.2, 0.3889, 0.2, 0.3889, 0.0, 0.3611, 0.0, 0.3611, 0.4, 0.3889, 0.4, 0.3889, 0.2, 0.3611, 0.2, 0.3611, 0.6, 0.3889, 0.6, 0.3889, 0.4, 0.3611, 0.4, 0.3611, 0.8, 0.3889, 0.8, 0.3889, 0.6, 0.3611, 0.6, 0.3611, 1.0, 0.3889, 1.0, 0.3889, 0.8, 0.3611, 0.8, 0.3889, 0.2, 0.4167, 0.2, 0.4167, 0.0, 0.3889, 0.0, 0.3889, 0.4, 0.4167, 0.4, 0.4167, 0.2, 0.3889, 0.2, 0.3889, 0.6, 0.4167, 0.6, 0.4167, 0.4, 0.3889, 0.4, 0.3889, 0.8, 0.4167, 0.8, 0.4167, 0.6, 0.3889, 0.6, 0.3889, 1.0, 0.4167, 1.0, 0.4167, 0.8, 0.3889, 0.8, 0.4167, 0.2, 0.4444, 0.2, 0.4444, 0.0, 0.4167, 0.0, 0.4167, 0.4, 0.4444, 0.4, 0.4444, 0.2, 0.4167, 0.2, 0.4167, 0.6, 0.4444, 0.6, 0.4444, 0.4, 0.4167, 0.4, 0.4167, 0.8, 0.4444, 0.8, 0.4444, 0.6, 0.4167, 0.6, 0.4167, 1.0, 0.4444, 1.0, 0.4444, 0.8, 0.4167, 0.8, 0.4444, 0.2, 0.4722, 0.2, 0.4722, 0.0, 0.4444, 0.0, 0.4444, 0.4, 0.4722, 0.4, 0.4722, 0.2, 0.4444, 0.2, 0.4444, 0.6, 0.4722, 0.6, 0.4722, 0.4, 0.4444, 0.4, 0.4444, 0.8, 0.4722, 0.8, 0.4722, 0.6, 0.4444, 0.6, 0.4444, 1.0, 0.4722, 1.0, 0.4722, 0.8, 0.4444, 0.8, 0.4722, 0.2, 0.5, 0.2, 0.5, 0.0, 0.4722, 0.0, 0.4722, 0.4, 0.5, 0.4, 0.5, 0.2, 0.4722, 0.2, 0.4722, 0.6, 0.5, 0.6, 0.5, 0.4, 0.4722, 0.4, 0.4722, 0.8, 0.5, 0.8, 0.5, 0.6, 0.4722, 0.6, 0.4722, 1.0, 0.5, 1.0, 0.5, 0.8, 0.4722, 0.8, 0.5, 0.2, 0.5278, 0.2, 0.5278, 0.0, 0.5, 0.0, 0.5, 0.4, 0.5278, 0.4, 0.5278, 0.2, 0.5, 0.2, 0.5, 0.6, 0.5278, 0.6, 0.5278, 0.4, 0.5, 0.4, 0.5, 0.8, 0.5278, 0.8, 0.5278, 0.6, 0.5, 0.6, 0.5, 1.0, 0.5278, 1.0, 0.5278, 0.8, 0.5, 0.8, 0.5278, 0.2, 0.5556, 0.2, 0.5556, 0.0, 0.5278, 0.0, 0.5278, 0.4, 0.5556, 0.4, 0.5556, 0.2, 0.5278, 0.2, 0.5278, 0.6, 0.5556, 0.6, 0.5556, 0.4, 0.5278, 0.4, 0.5278, 0.8, 0.5556, 0.8, 0.5556, 0.6, 0.5278, 0.6, 0.5278, 1.0, 0.5556, 1.0, 0.5556, 0.8, 0.5278, 0.8, 0.5556, 0.2, 0.5833, 0.2, 0.5833, 0.0, 0.5556, 0.0, 0.5556, 0.4, 0.5833, 0.4, 0.5833, 0.2, 0.5556, 0.2, 0.5556, 0.6, 0.5833, 0.6, 0.5833, 0.4, 0.5556, 0.4, 0.5556, 0.8, 0.5833, 0.8, 0.5833, 0.6, 0.5556, 0.6, 0.5556, 1.0, 0.5833, 1.0, 0.5833, 0.8, 0.5556, 0.8, 0.5833, 0.2, 0.6111, 0.2, 0.6111, 0.0, 0.5833, 0.0, 0.5833, 0.4, 0.6111, 0.4, 0.6111, 0.2, 0.5833, 0.2, 0.5833, 0.6, 0.6111, 0.6, 0.6111, 0.4, 0.5833, 0.4, 0.5833, 0.8, 0.6111, 0.8, 0.6111, 0.6, 0.5833, 0.6, 0.5833, 1.0, 0.6111, 1.0, 0.6111, 0.8, 0.5833, 0.8, 0.6111, 0.2, 0.6389, 0.2, 0.6389, 0.0, 0.6111, 0.0, 0.6111, 0.4, 0.6389, 0.4, 0.6389, 0.2, 0.6111, 0.2, 0.6111, 0.6, 0.6389, 0.6, 0.6389, 0.4, 0.6111, 0.4, 0.6111, 0.8, 0.6389, 0.8, 0.6389, 0.6, 0.6111, 0.6, 0.6111, 1.0, 0.6389, 1.0, 0.6389, 0.8, 0.6111, 0.8, 0.6389, 0.2, 0.6667, 0.2, 0.6667, 0.0, 0.6389, 0.0, 0.6389, 0.4, 0.6667, 0.4, 0.6667, 0.2, 0.6389, 0.2, 0.6389, 0.6, 0.6667, 0.6, 0.6667, 0.4, 0.6389, 0.4, 0.6389, 0.8, 0.6667, 0.8, 0.6667, 0.6, 0.6389, 0.6, 0.6389, 1.0, 0.6667, 1.0, 0.6667, 0.8, 0.6389, 0.8, 0.6667, 0.2, 0.6944, 0.2, 0.6944, 0.0, 0.6667, 0.0, 0.6667, 0.4, 0.6944, 0.4, 0.6944, 0.2, 0.6667, 0.2, 0.6667, 0.6, 0.6944, 0.6, 0.6944, 0.4, 0.6667, 0.4, 0.6667, 0.8, 0.6944, 0.8, 0.6944, 0.6, 0.6667, 0.6, 0.6667, 1.0, 0.6944, 1.0, 0.6944, 0.8, 0.6667, 0.8, 0.6944, 0.2, 0.7222, 0.2, 0.7222, 0.0, 0.6944, 0.0, 0.6944, 0.4, 0.7222, 0.4, 0.7222, 0.2, 0.6944, 0.2, 0.6944, 0.6, 0.7222, 0.6, 0.7222, 0.4, 0.6944, 0.4, 0.6944, 0.8, 0.7222, 0.8, 0.7222, 0.6, 0.6944, 0.6, 0.6944, 1.0, 0.7222, 1.0, 0.7222, 0.8, 0.6944, 0.8, 0.7222, 0.2, 0.75, 0.2, 0.75, 0.0, 0.7222, 0.0, 0.7222, 0.4, 0.75, 0.4, 0.75, 0.2, 0.7222, 0.2, 0.7222, 0.6, 0.75, 0.6, 0.75, 0.4, 0.7222, 0.4, 0.7222, 0.8, 0.75, 0.8, 0.75, 0.6, 0.7222, 0.6, 0.7222, 1.0, 0.75, 1.0, 0.75, 0.8, 0.7222, 0.8, 0.75, 0.2, 0.7778, 0.2, 0.7778, 0.0, 0.75, 0.0, 0.75, 0.4, 0.7778, 0.4, 0.7778, 0.2, 0.75, 0.2, 0.75, 0.6, 0.7778, 0.6, 0.7778, 0.4, 0.75, 0.4, 0.75, 0.8, 0.7778, 0.8, 0.7778, 0.6, 0.75, 0.6, 0.75, 1.0, 0.7778, 1.0, 0.7778, 0.8, 0.75, 0.8, 0.7778, 0.2, 0.8056, 0.2, 0.8056, 0.0, 0.7778, 0.0, 0.7778, 0.4, 0.8056, 0.4, 0.8056, 0.2, 0.7778, 0.2, 0.7778, 0.6, 0.8056, 0.6, 0.8056, 0.4, 0.7778, 0.4, 0.7778, 0.8, 0.8056, 0.8, 0.8056, 0.6, 0.7778, 0.6, 0.7778, 1.0, 0.8056, 1.0, 0.8056, 0.8, 0.7778, 0.8, 0.8056, 0.2, 0.8333, 0.2, 0.8333, 0.0, 0.8056, 0.0, 0.8056, 0.4, 0.8333, 0.4, 0.8333, 0.2, 0.8056, 0.2, 0.8056, 0.6, 0.8333, 0.6, 0.8333, 0.4, 0.8056, 0.4, 0.8056, 0.8, 0.8333, 0.8, 0.8333, 0.6, 0.8056, 0.6, 0.8056, 1.0, 0.8333, 1.0, 0.8333, 0.8, 0.8056, 0.8, 0.8333, 0.2, 0.8611, 0.2, 0.8611, 0.0, 0.8333, 0.0, 0.8333, 0.4, 0.8611, 0.4, 0.8611, 0.2, 0.8333, 0.2, 0.8333, 0.6, 0.8611, 0.6, 0.8611, 0.4, 0.8333, 0.4, 0.8333, 0.8, 0.8611, 0.8, 0.8611, 0.6, 0.8333, 0.6, 0.8333, 1.0, 0.8611, 1.0, 0.8611, 0.8, 0.8333, 0.8, 0.8611, 0.2, 0.8889, 0.2, 0.8889, 0.0, 0.8611, 0.0, 0.8611, 0.4, 0.8889, 0.4, 0.8889, 0.2, 0.8611, 0.2, 0.8611, 0.6, 0.8889, 0.6, 0.8889, 0.4, 0.8611, 0.4, 0.8611, 0.8, 0.8889, 0.8, 0.8889, 0.6, 0.8611, 0.6, 0.8611, 1.0, 0.8889, 1.0, 0.8889, 0.8, 0.8611, 0.8, 0.8889, 0.2, 0.9167, 0.2, 0.9167, 0.0, 0.8889, 0.0, 0.8889, 0.4, 0.9167, 0.4, 0.9167, 0.2, 0.8889, 0.2, 0.8889, 0.6, 0.9167, 0.6, 0.9167, 0.4, 0.8889, 0.4, 0.8889, 0.8, 0.9167, 0.8, 0.9167, 0.6, 0.8889, 0.6, 0.8889, 1.0, 0.9167, 1.0, 0.9167, 0.8, 0.8889, 0.8, 0.9167, 0.2, 0.9444, 0.2, 0.9444, 0.0, 0.9167, 0.0, 0.9167, 0.4, 0.9444, 0.4, 0.9444, 0.2, 0.9167, 0.2, 0.9167, 0.6, 0.9444, 0.6, 0.9444, 0.4, 0.9167, 0.4, 0.9167, 0.8, 0.9444, 0.8, 0.9444, 0.6, 0.9167, 0.6, 0.9167, 1.0, 0.9444, 1.0, 0.9444, 0.8, 0.9167, 0.8, 0.9444, 0.2, 0.9722, 0.2, 0.9722, 0.0, 0.9444, 0.0, 0.9444, 0.4, 0.9722, 0.4, 0.9722, 0.2, 0.9444, 0.2, 0.9444, 0.6, 0.9722, 0.6, 0.9722, 0.4, 0.9444, 0.4, 0.9444, 0.8, 0.9722, 0.8, 0.9722, 0.6, 0.9444, 0.6, 0.9444, 1.0, 0.9722, 1.0, 0.9722, 0.8, 0.9444, 0.8, 0.9722, 0.2, 1.0, 0.2, 1.0, 0.0, 0.9722, 0.0, 0.9722, 0.4, 1.0, 0.4, 1.0, 0.2, 0.9722, 0.2, 0.9722, 0.6, 1.0, 0.6, 1.0, 0.4, 0.9722, 0.4, 0.9722, 0.8, 1.0, 0.8, 1.0, 0.6, 0.9722, 0.6, 0.9722, 1.0, 1.0, 1.0, 1.0, 0.8, 0.9722, 0.8])
me_text_001.update()

# ---- objects
ob_text = bpy.data.objects.new('Text', me_text_001)

# ---- transforms, parenting, visibility, modifiers, constraints
ob_text.location = (0.0, 0.0, 0.0)
ob_text.rotation_euler = (1.571, -0.0, 3.142)

# ---- collection membership
col_collection.objects.link(ob_text)

# ---- scene / render settings (as saved in the file)
scene.frame_start = 1; scene.frame_end = 250; scene.frame_set(1)
scene.render.engine = 'BLENDER_EEVEE_NEXT'
scene.cycles.sampling_pattern = 'TABULATED_SOBOL'
scene.cycles.use_light_tree = False
scene.view_settings.view_transform = 'Filmic'
bpy.context.view_layer.update()

# ---- added for rendering (the .blend has no active camera and no usable light): camera, sun
cam_auto = bpy.data.cameras.new('AutoCamera')
cam_auto.lens = 50.0
cam_auto.sensor_width = 36.0
cam_auto.clip_end = 1000.0
ob_auto_camera = bpy.data.objects.new('AutoCamera', cam_auto)
scene.collection.objects.link(ob_auto_camera)
ob_auto_camera.location = (0.689895, -0.824807, 0.554469)
ob_auto_camera.rotation_euler = (1.09748, -7.21219e-08, 0.694738)
scene.camera = ob_auto_camera
light_auto_sun = bpy.data.lights.new('AutoSun', 'SUN')
light_auto_sun.energy = 3.0
light_auto_sun.angle = 0.0523599
ob_auto_sun = bpy.data.objects.new('AutoSun', light_auto_sun)
scene.collection.objects.link(ob_auto_sun)
ob_auto_sun.rotation_euler = (0.872665, 0.174533, 0.523599)
bpy.context.view_layer.update()
